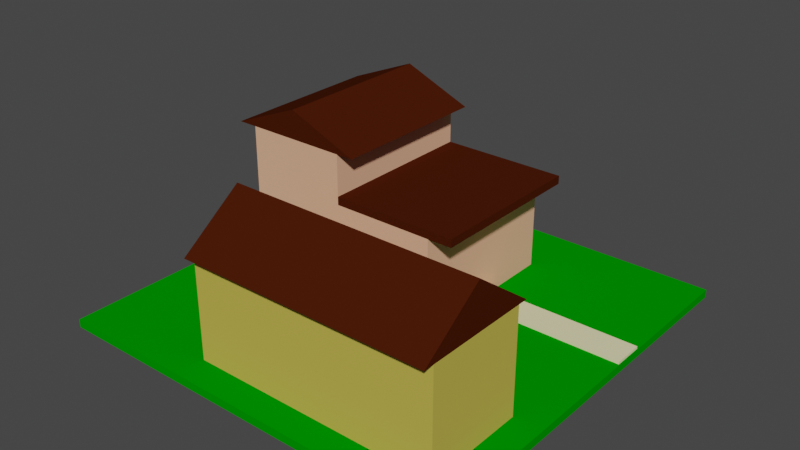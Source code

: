 # Source: middleclass3.blend  (saved by Blender 2.82.7; exported with 4.5.12 LTS)
import bpy
from mathutils import Matrix  # noqa: F401  (used for matrix-valued properties, if any)

bpy.ops.wm.read_factory_settings(use_empty=True)
scene = bpy.context.scene
scene.name = 'Scene'

# ---- collections
col_collection = bpy.data.collections.new('Collection'); scene.collection.children.link(col_collection)
col_house2 = bpy.data.collections.new('House2'); scene.collection.children.link(col_house2)
col_house4 = bpy.data.collections.new('House4'); scene.collection.children.link(col_house4)

# ---- materials (node trees are filled in below, after node groups)
mat_material_grass_2 = bpy.data.materials.new('Material_Grass_2')
mat_material_grass_2.alpha_threshold = 0.0
mat_material_grass_2.use_transparent_shadow = False
mat_material_grass_2.diffuse_color = (0.0, 0.2874, 0.0, 1.0)
mat_material_grass_2.line_color = (0.0, 0.0, 0.0, 1.0)
mat_material_house_roof_001 = bpy.data.materials.new('Material_House_Roof.001')
mat_material_house_roof_001.use_transparent_shadow = False
mat_material_house_roof_001.diffuse_color = (0.06125, 0.01096, 0.002125, 1.0)
mat_material_house_color3b = bpy.data.materials.new('Material_House_Color3b')
mat_material_house_color3b.use_transparent_shadow = False
mat_material_house_color3b.diffuse_color = (0.5489, 0.4487, 0.07751, 1.0)
mat_material_house_roof = bpy.data.materials.new('Material_House_Roof')
mat_material_house_roof.use_transparent_shadow = False
mat_material_house_roof.diffuse_color = (0.06125, 0.01096, 0.002125, 1.0)
mat_material_sidewalk = bpy.data.materials.new('Material_Sidewalk')
mat_material_sidewalk.use_transparent_shadow = False
mat_material_sidewalk.diffuse_color = (0.8308, 0.7913, 0.4621, 1.0)
mat_housecolor3a_001 = bpy.data.materials.new('HouseColor3a.001')
mat_housecolor3a_001.use_transparent_shadow = False
mat_housecolor3a_001.diffuse_color = (0.8308, 0.4397, 0.2789, 1.0)
mat_housecolor3a = bpy.data.materials.new('HouseColor3a')
mat_housecolor3a.use_transparent_shadow = False
mat_housecolor3a.diffuse_color = (0.8308, 0.4397, 0.2789, 1.0)
mat_material_house_roof_002 = bpy.data.materials.new('Material_House_Roof.002')
mat_material_house_roof_002.use_transparent_shadow = False
mat_material_house_roof_002.diffuse_color = (0.06125, 0.01096, 0.002125, 1.0)

# ---- material node trees

# ---- world
world_world = bpy.data.worlds.new('World'); scene.world = world_world
world_world.use_nodes = True; world_world.node_tree.nodes.clear()
_N = world_world.node_tree.nodes; _L = world_world.node_tree.links
n0 = _N.new('ShaderNodeOutputWorld'); n0.name = 'World Output'; n0.location = (300, 300)
n1 = _N.new('ShaderNodeBackground'); n1.name = 'Background'; n1.location = (10, 300)
n1.inputs[0].default_value = (0.05088, 0.05088, 0.05088, 1.0)
_L.new(n1.outputs[0], n0.inputs[0])
n0.is_active_output = True
world_world.color = (0.05088, 0.05088, 0.05088)
world_world.use_sun_shadow = False
world_world.sun_shadow_jitter_overblur = 0.0

# ---- meshes
me_cube = bpy.data.meshes.new('Cube')
me_cube.from_pydata([(1.0, 1.0, 1.0), (1.0, 1.0, -1.0), (1.0, -1.0, 1.0), (1.0, -1.0, -1.0), (-1.0, 1.0, 1.0), (-1.0, 1.0, -1.0), (-1.0, -1.0, 1.0), (-1.0, -1.0, -1.0)], [], [(0, 4, 6, 2), (3, 2, 6, 7), (7, 6, 4, 5), (5, 1, 3, 7), (1, 0, 2, 3), (5, 4, 0, 1)])
_uv = me_cube.uv_layers.new(name='UVMap')
_uv.uv.foreach_set('vector', [0.625, 0.5, 0.875, 0.5, 0.875, 0.75, 0.625, 0.75, 0.375, 0.75, 0.625, 0.75, 0.625, 1.0, 0.375, 1.0, 0.375, 0.0, 0.625, 0.0, 0.625, 0.25, 0.375, 0.25, 0.125, 0.5, 0.375, 0.5, 0.375, 0.75, 0.125, 0.75, 0.375, 0.5, 0.625, 0.5, 0.625, 0.75, 0.375, 0.75, 0.375, 0.25, 0.625, 0.25, 0.625, 0.5, 0.375, 0.5])
me_cube.materials.append(mat_material_grass_2)
me_cube.use_remesh_preserve_volume = False
me_cube.use_remesh_preserve_attributes = False
me_cube.use_mirror_vertex_groups = False
me_cube.update()
me_cube_011 = bpy.data.meshes.new('Cube.011')
me_cube_011.from_pydata([(-1.0, -1.0, -1.0), (-1.0, -1.0, 1.0), (-1.0, 1.0, -1.0), (1.0, -1.0, -1.0), (1.0, -1.0, 1.0), (1.0, 1.0, -1.0), (-1.0, 0.9972, -1.0), (-1.0, -1.0, 0.9972), (1.0, 0.9972, -1.0), (1.0, -1.0, 0.9972)], [], [(2, 1, 4, 5), (8, 9, 3), (9, 4, 1, 7), (6, 8, 3, 0), (3, 9, 7, 0), (0, 7, 6), (2, 5, 8, 6), (6, 7, 9, 8), (8, 5, 4, 9), (7, 1, 2, 6)])
_uv = me_cube_011.uv_layers.new(name='UVMap')
_uv.uv.foreach_set('vector', [0.375, 0.25, 0.625, 0.0, 0.625, 0.75, 0.375, 0.5, 0.375, 0.5004, 0.6246, 0.75, 0.375, 0.75, 0.6246, 0.75, 0.625, 0.75, 0.625, 1.0, 0.6246, 1.0, 0.125, 0.5004, 0.375, 0.5004, 0.375, 0.75, 0.125, 0.75, 0.375, 0.75, 0.6246, 0.75, 0.6246, 1.0, 0.375, 1.0, 0.375, 0.0, 0.6246, 0.0, 0.375, 0.2496, 0.125, 0.5, 0.375, 0.5, 0.375, 0.5004, 0.125, 0.5004, 0.375, 0.2496, 0.6246, 0.0, 0.6246, 0.75, 0.375, 0.5004, 0.375, 0.5004, 0.375, 0.5, 0.625, 0.75, 0.6246, 0.75, 0.6246, 0.0, 0.625, 0.0, 0.375, 0.25, 0.375, 0.2496])
me_cube_011.materials.append(mat_material_house_roof_001)
me_cube_011.use_remesh_fix_poles = True
me_cube_011.use_remesh_preserve_attributes = False
me_cube_011.use_mirror_vertex_groups = False
me_cube_011.update()
me_cube_012 = bpy.data.meshes.new('Cube.012')
me_cube_012.from_pydata([(-1.0, -1.0, -1.0), (-1.0, -1.0, 1.0), (-1.0, 1.0, -1.0), (-1.0, 1.0, 1.0), (1.0, -1.0, -1.0), (1.0, -1.0, 1.0), (1.0, 1.0, -1.0), (1.0, 1.0, 1.0)], [], [(0, 1, 3, 2), (2, 3, 7, 6), (6, 7, 5, 4), (4, 5, 1, 0), (2, 6, 4, 0), (7, 3, 1, 5)])
_uv = me_cube_012.uv_layers.new(name='UVMap')
_uv.uv.foreach_set('vector', [0.375, 0.0, 0.625, 0.0, 0.625, 0.25, 0.375, 0.25, 0.375, 0.25, 0.625, 0.25, 0.625, 0.5, 0.375, 0.5, 0.375, 0.5, 0.625, 0.5, 0.625, 0.75, 0.375, 0.75, 0.375, 0.75, 0.625, 0.75, 0.625, 1.0, 0.375, 1.0, 0.125, 0.5, 0.375, 0.5, 0.375, 0.75, 0.125, 0.75, 0.625, 0.5, 0.875, 0.5, 0.875, 0.75, 0.625, 0.75])
me_cube_012.materials.append(mat_material_house_color3b)
me_cube_012.use_remesh_fix_poles = True
me_cube_012.use_remesh_preserve_attributes = False
me_cube_012.use_mirror_vertex_groups = False
me_cube_012.update()
me_cube_013 = bpy.data.meshes.new('Cube.013')
me_cube_013.from_pydata([(-1.0, -1.0, -1.0), (-1.0, -1.0, 1.0), (-1.0, 1.0, -1.0), (1.0, -1.0, -1.0), (1.0, -1.0, 1.0), (1.0, 1.0, -1.0), (-1.0, 0.9972, -1.0), (-1.0, -1.0, 0.9972), (1.0, 0.9972, -1.0), (1.0, -1.0, 0.9972)], [], [(2, 1, 4, 5), (8, 9, 3), (9, 4, 1, 7), (6, 8, 3, 0), (3, 9, 7, 0), (0, 7, 6), (2, 5, 8, 6), (6, 7, 9, 8), (8, 5, 4, 9), (7, 1, 2, 6)])
_uv = me_cube_013.uv_layers.new(name='UVMap')
_uv.uv.foreach_set('vector', [0.375, 0.25, 0.625, 0.0, 0.625, 0.75, 0.375, 0.5, 0.375, 0.5004, 0.6246, 0.75, 0.375, 0.75, 0.6246, 0.75, 0.625, 0.75, 0.625, 1.0, 0.6246, 1.0, 0.125, 0.5004, 0.375, 0.5004, 0.375, 0.75, 0.125, 0.75, 0.375, 0.75, 0.6246, 0.75, 0.6246, 1.0, 0.375, 1.0, 0.375, 0.0, 0.6246, 0.0, 0.375, 0.2496, 0.125, 0.5, 0.375, 0.5, 0.375, 0.5004, 0.125, 0.5004, 0.375, 0.2496, 0.6246, 0.0, 0.6246, 0.75, 0.375, 0.5004, 0.375, 0.5004, 0.375, 0.5, 0.625, 0.75, 0.6246, 0.75, 0.6246, 0.0, 0.625, 0.0, 0.375, 0.25, 0.375, 0.2496])
me_cube_013.materials.append(mat_material_house_roof)
me_cube_013.use_remesh_fix_poles = True
me_cube_013.use_remesh_preserve_attributes = False
me_cube_013.use_mirror_vertex_groups = False
me_cube_013.update()
me_cube_006 = bpy.data.meshes.new('Cube.006')
me_cube_006.from_pydata([(-1.0, -1.0, -1.0), (-1.0, -1.0, 1.0), (-1.0, 1.0, -1.0), (-1.0, 1.0, 1.0), (1.0, -1.0, -1.0), (1.0, -1.0, 1.0), (1.0, 1.0, -1.0), (1.0, 1.0, 1.0)], [], [(0, 1, 3, 2), (2, 3, 7, 6), (6, 7, 5, 4), (4, 5, 1, 0), (2, 6, 4, 0), (7, 3, 1, 5)])
_uv = me_cube_006.uv_layers.new(name='UVMap')
_uv.uv.foreach_set('vector', [0.375, 0.0, 0.625, 0.0, 0.625, 0.25, 0.375, 0.25, 0.375, 0.25, 0.625, 0.25, 0.625, 0.5, 0.375, 0.5, 0.375, 0.5, 0.625, 0.5, 0.625, 0.75, 0.375, 0.75, 0.375, 0.75, 0.625, 0.75, 0.625, 1.0, 0.375, 1.0, 0.125, 0.5, 0.375, 0.5, 0.375, 0.75, 0.125, 0.75, 0.625, 0.5, 0.875, 0.5, 0.875, 0.75, 0.625, 0.75])
me_cube_006.materials.append(mat_material_sidewalk)
me_cube_006.use_remesh_fix_poles = True
me_cube_006.use_remesh_preserve_attributes = False
me_cube_006.use_mirror_vertex_groups = False
me_cube_006.update()
me_cube_021 = bpy.data.meshes.new('Cube.021')
me_cube_021.from_pydata([(-1.0, -1.0, -1.0), (-1.0, -1.0, 1.0), (-1.0, 1.0, -1.0), (-1.0, 1.0, 1.0), (1.0, -1.0, -1.0), (1.0, -1.0, 1.0), (1.0, 1.0, -1.0), (1.0, 1.0, 1.0)], [], [(0, 1, 3, 2), (2, 3, 7, 6), (6, 7, 5, 4), (4, 5, 1, 0), (2, 6, 4, 0), (7, 3, 1, 5)])
_uv = me_cube_021.uv_layers.new(name='UVMap')
_uv.uv.foreach_set('vector', [0.375, 0.0, 0.625, 0.0, 0.625, 0.25, 0.375, 0.25, 0.375, 0.25, 0.625, 0.25, 0.625, 0.5, 0.375, 0.5, 0.375, 0.5, 0.625, 0.5, 0.625, 0.75, 0.375, 0.75, 0.375, 0.75, 0.625, 0.75, 0.625, 1.0, 0.375, 1.0, 0.125, 0.5, 0.375, 0.5, 0.375, 0.75, 0.125, 0.75, 0.625, 0.5, 0.875, 0.5, 0.875, 0.75, 0.625, 0.75])
me_cube_021.materials.append(mat_housecolor3a_001)
me_cube_021.use_remesh_fix_poles = True
me_cube_021.use_remesh_preserve_attributes = False
me_cube_021.use_mirror_vertex_groups = False
me_cube_021.update()
me_cube_017 = bpy.data.meshes.new('Cube.017')
me_cube_017.from_pydata([(-1.0, -1.0, -1.0), (-1.0, -1.0, 1.0), (-1.0, 1.0, -1.0), (1.0, -1.0, -1.0), (1.0, -1.0, 1.0), (1.0, 1.0, -1.0), (-1.0, 0.9972, -1.0), (-1.0, -1.0, 0.9972), (1.0, 0.9972, -1.0), (1.0, -1.0, 0.9972)], [], [(2, 1, 4, 5), (8, 9, 3), (9, 4, 1, 7), (6, 8, 3, 0), (3, 9, 7, 0), (0, 7, 6), (2, 5, 8, 6), (6, 7, 9, 8), (8, 5, 4, 9), (7, 1, 2, 6)])
_uv = me_cube_017.uv_layers.new(name='UVMap')
_uv.uv.foreach_set('vector', [0.375, 0.25, 0.625, 0.0, 0.625, 0.75, 0.375, 0.5, 0.375, 0.5004, 0.6246, 0.75, 0.375, 0.75, 0.6246, 0.75, 0.625, 0.75, 0.625, 1.0, 0.6246, 1.0, 0.125, 0.5004, 0.375, 0.5004, 0.375, 0.75, 0.125, 0.75, 0.375, 0.75, 0.6246, 0.75, 0.6246, 1.0, 0.375, 1.0, 0.375, 0.0, 0.6246, 0.0, 0.375, 0.2496, 0.125, 0.5, 0.375, 0.5, 0.375, 0.5004, 0.125, 0.5004, 0.375, 0.2496, 0.6246, 0.0, 0.6246, 0.75, 0.375, 0.5004, 0.375, 0.5004, 0.375, 0.5, 0.625, 0.75, 0.6246, 0.75, 0.6246, 0.0, 0.625, 0.0, 0.375, 0.25, 0.375, 0.2496])
me_cube_017.materials.append(mat_material_house_roof_001)
me_cube_017.use_remesh_fix_poles = True
me_cube_017.use_remesh_preserve_attributes = False
me_cube_017.use_mirror_vertex_groups = False
me_cube_017.update()
me_cube_022 = bpy.data.meshes.new('Cube.022')
me_cube_022.from_pydata([(-1.0, -1.0, -1.0), (-1.0, -1.0, 1.0), (-1.0, 1.0, -1.0), (1.0, -1.0, -1.0), (1.0, -1.0, 1.0), (1.0, 1.0, -1.0), (-1.0, 0.9972, -1.0), (-1.0, -1.0, 0.9972), (1.0, 0.9972, -1.0), (1.0, -1.0, 0.9972)], [], [(2, 1, 4, 5), (8, 9, 3), (9, 4, 1, 7), (6, 8, 3, 0), (3, 9, 7, 0), (0, 7, 6), (2, 5, 8, 6), (6, 7, 9, 8), (8, 5, 4, 9), (7, 1, 2, 6)])
_uv = me_cube_022.uv_layers.new(name='UVMap')
_uv.uv.foreach_set('vector', [0.375, 0.25, 0.625, 0.0, 0.625, 0.75, 0.375, 0.5, 0.375, 0.5004, 0.6246, 0.75, 0.375, 0.75, 0.6246, 0.75, 0.625, 0.75, 0.625, 1.0, 0.6246, 1.0, 0.125, 0.5004, 0.375, 0.5004, 0.375, 0.75, 0.125, 0.75, 0.375, 0.75, 0.6246, 0.75, 0.6246, 1.0, 0.375, 1.0, 0.375, 0.0, 0.6246, 0.0, 0.375, 0.2496, 0.125, 0.5, 0.375, 0.5, 0.375, 0.5004, 0.125, 0.5004, 0.375, 0.2496, 0.6246, 0.0, 0.6246, 0.75, 0.375, 0.5004, 0.375, 0.5004, 0.375, 0.5, 0.625, 0.75, 0.6246, 0.75, 0.6246, 0.0, 0.625, 0.0, 0.375, 0.25, 0.375, 0.2496])
me_cube_022.materials.append(mat_material_house_roof)
me_cube_022.use_remesh_fix_poles = True
me_cube_022.use_remesh_preserve_attributes = False
me_cube_022.use_mirror_vertex_groups = False
me_cube_022.update()
me_cube_002 = bpy.data.meshes.new('Cube.002')
me_cube_002.from_pydata([(-1.0, -1.0, -1.0), (-1.0, -1.0, 1.0), (-1.0, 1.0, -1.0), (-1.0, 1.0, 1.0), (1.0, -1.0, -1.0), (1.0, -1.0, 1.0), (1.0, 1.0, -1.0), (1.0, 1.0, 1.0)], [], [(0, 1, 3, 2), (2, 3, 7, 6), (6, 7, 5, 4), (4, 5, 1, 0), (2, 6, 4, 0), (7, 3, 1, 5)])
_uv = me_cube_002.uv_layers.new(name='UVMap')
_uv.uv.foreach_set('vector', [0.375, 0.0, 0.625, 0.0, 0.625, 0.25, 0.375, 0.25, 0.375, 0.25, 0.625, 0.25, 0.625, 0.5, 0.375, 0.5, 0.375, 0.5, 0.625, 0.5, 0.625, 0.75, 0.375, 0.75, 0.375, 0.75, 0.625, 0.75, 0.625, 1.0, 0.375, 1.0, 0.125, 0.5, 0.375, 0.5, 0.375, 0.75, 0.125, 0.75, 0.625, 0.5, 0.875, 0.5, 0.875, 0.75, 0.625, 0.75])
me_cube_002.materials.append(mat_housecolor3a)
me_cube_002.use_remesh_fix_poles = True
me_cube_002.use_remesh_preserve_attributes = False
me_cube_002.use_mirror_vertex_groups = False
me_cube_002.update()
me_cube_003 = bpy.data.meshes.new('Cube.003')
me_cube_003.from_pydata([(-1.0, -1.0, 1.0), (-1.0, 1.0, 1.0), (1.0, -1.0, 1.0), (1.0, 1.0, 1.0), (-1.0, -1.0, 0.84), (-1.0, 1.0, 0.84), (1.0, 1.0, 0.84), (1.0, -1.0, 0.84)], [], [(4, 0, 1, 5), (5, 1, 3, 6), (6, 3, 2, 7), (7, 2, 0, 4), (3, 1, 0, 2), (6, 7, 4, 5)])
_uv = me_cube_003.uv_layers.new(name='UVMap')
_uv.uv.foreach_set('vector', [0.605, 0.0, 0.625, 0.0, 0.625, 0.25, 0.605, 0.25, 0.605, 0.25, 0.625, 0.25, 0.625, 0.5, 0.605, 0.5, 0.605, 0.5, 0.625, 0.5, 0.625, 0.75, 0.605, 0.75, 0.605, 0.75, 0.625, 0.75, 0.625, 1.0, 0.605, 1.0, 0.625, 0.5, 0.875, 0.5, 0.875, 0.75, 0.625, 0.75, 0.605, 0.5, 0.605, 0.75, 0.605, 1.0, 0.605, 0.25])
me_cube_003.materials.append(mat_material_house_roof_002)
me_cube_003.use_remesh_fix_poles = True
me_cube_003.use_remesh_preserve_attributes = False
me_cube_003.use_mirror_vertex_groups = False
me_cube_003.update()

# ---- objects
ob_cube = bpy.data.objects.new('Cube', me_cube)
ob_roof1_001 = bpy.data.objects.new('Roof1.001', me_cube_011)
ob_body_001 = bpy.data.objects.new('Body.001', me_cube_012)
ob_roof2_001 = bpy.data.objects.new('Roof2.001', me_cube_013)
ob_body_002 = bpy.data.objects.new('Body.002', me_cube_006)
ob_body = bpy.data.objects.new('Body', me_cube_021)
ob_roof1 = bpy.data.objects.new('Roof1', me_cube_017)
ob_roof2 = bpy.data.objects.new('Roof2', me_cube_022)
ob_body_004 = bpy.data.objects.new('Body.004', me_cube_002)
ob_body_005 = bpy.data.objects.new('Body.005', me_cube_003)

# ---- transforms, parenting, visibility, modifiers, constraints
ob_cube.location = (0.5, 0.5, 0.01)
ob_cube.rotation_euler = (0.0, -0.0, -1.571)
ob_cube.scale = (0.5, 0.5, 0.01)
ob_cube.lock_rotations_4d = False
ob_cube.empty_display_type = 'ARROWS'
ob_cube.lineart.crease_threshold = 0.0
ob_roof1_001.location = (0.6308, 0.2699, 0.325)
ob_roof1_001.rotation_euler = (0.0, -0.0, -6.283)
ob_roof1_001.scale = (0.3, 0.075, 0.055)
ob_roof1_001.lineart.crease_threshold = 0.0
ob_body_001.location = (0.6308, 0.1949, 0.145)
ob_body_001.rotation_euler = (0.0, 0.0, -3.142)
ob_body_001.scale = (0.3004, 0.125, 0.125)
ob_body_001.lineart.crease_threshold = 0.0
ob_roof2_001.location = (0.6308, 0.1199, 0.325)
ob_roof2_001.rotation_euler = (0.0, 0.0, -3.142)
ob_roof2_001.scale = (0.3, 0.075, 0.055)
ob_roof2_001.lineart.crease_threshold = 0.0
ob_body_002.location = (0.8114, 0.6424, 0.02045)
ob_body_002.rotation_euler = (0.0, -0.0, -4.712)
ob_body_002.scale = (0.03807, 0.1868, 0.00575)
ob_body_002.lineart.crease_threshold = 0.0
ob_body.location = (0.2476, 0.6424, 0.195)
ob_body.rotation_euler = (0.0, -0.0, -4.712)
ob_body.scale = (0.2004, 0.125, 0.175)
ob_body.lineart.crease_threshold = 0.0
ob_roof1.location = (0.3298, 0.6424, 0.405)
ob_roof1.rotation_euler = (0.0, -0.0, -7.854)
ob_roof1.scale = (0.2004, 0.085, 0.035)
ob_roof1.lineart.crease_threshold = 0.0
ob_roof2.location = (0.1598, 0.6424, 0.405)
ob_roof2.rotation_euler = (0.0, -0.0, -4.712)
ob_roof2.scale = (0.2004, 0.085, 0.035)
ob_roof2.lineart.crease_threshold = 0.0
ob_body_004.location = (0.4976, 0.6424, 0.135)
ob_body_004.rotation_euler = (0.0, -0.0, -4.712)
ob_body_004.scale = (0.2004, 0.125, 0.115)
ob_body_004.lineart.crease_threshold = 0.0
ob_body_005.location = (0.5276, 0.6424, 0.145)
ob_body_005.rotation_euler = (0.0, -0.0, -4.712)
ob_body_005.scale = (0.2004, 0.155, 0.125)
ob_body_005.lineart.crease_threshold = 0.0

# ---- collection membership
col_collection.objects.link(ob_cube)
col_house2.objects.link(ob_roof1_001)
col_house2.objects.link(ob_body_001)
col_house2.objects.link(ob_roof2_001)
col_house2.objects.link(ob_body_002)
col_house4.objects.link(ob_body)
col_house4.objects.link(ob_roof1)
col_house4.objects.link(ob_roof2)
col_house4.objects.link(ob_body_004)
col_house4.objects.link(ob_body_005)

# ---- scene / render settings (as saved in the file)
scene.frame_start = 1; scene.frame_end = 250; scene.frame_set(0)
scene.render.engine = 'BLENDER_EEVEE_NEXT'
scene.cycles.use_denoising = False
scene.cycles.samples = 128
scene.cycles.sampling_pattern = 'TABULATED_SOBOL'
scene.cycles.use_adaptive_sampling = False
scene.cycles.use_light_tree = False
scene.view_settings.view_transform = 'Filmic'
bpy.context.view_layer.update()

# ---- added for rendering (the .blend has no active camera and no usable light): camera, sun
cam_auto = bpy.data.cameras.new('AutoCamera')
cam_auto.lens = 50.0
cam_auto.sensor_width = 36.0
cam_auto.clip_end = 1000.0
ob_auto_camera = bpy.data.objects.new('AutoCamera', cam_auto)
scene.collection.objects.link(ob_auto_camera)
ob_auto_camera.location = (1.87033, -1.1444, 1.31627)
ob_auto_camera.rotation_euler = (1.09748, -7.21219e-08, 0.694738)
scene.camera = ob_auto_camera
light_auto_sun = bpy.data.lights.new('AutoSun', 'SUN')
light_auto_sun.energy = 3.0
light_auto_sun.angle = 0.0523599
ob_auto_sun = bpy.data.objects.new('AutoSun', light_auto_sun)
scene.collection.objects.link(ob_auto_sun)
ob_auto_sun.rotation_euler = (0.872665, 0.174533, 0.523599)
bpy.context.view_layer.update()
